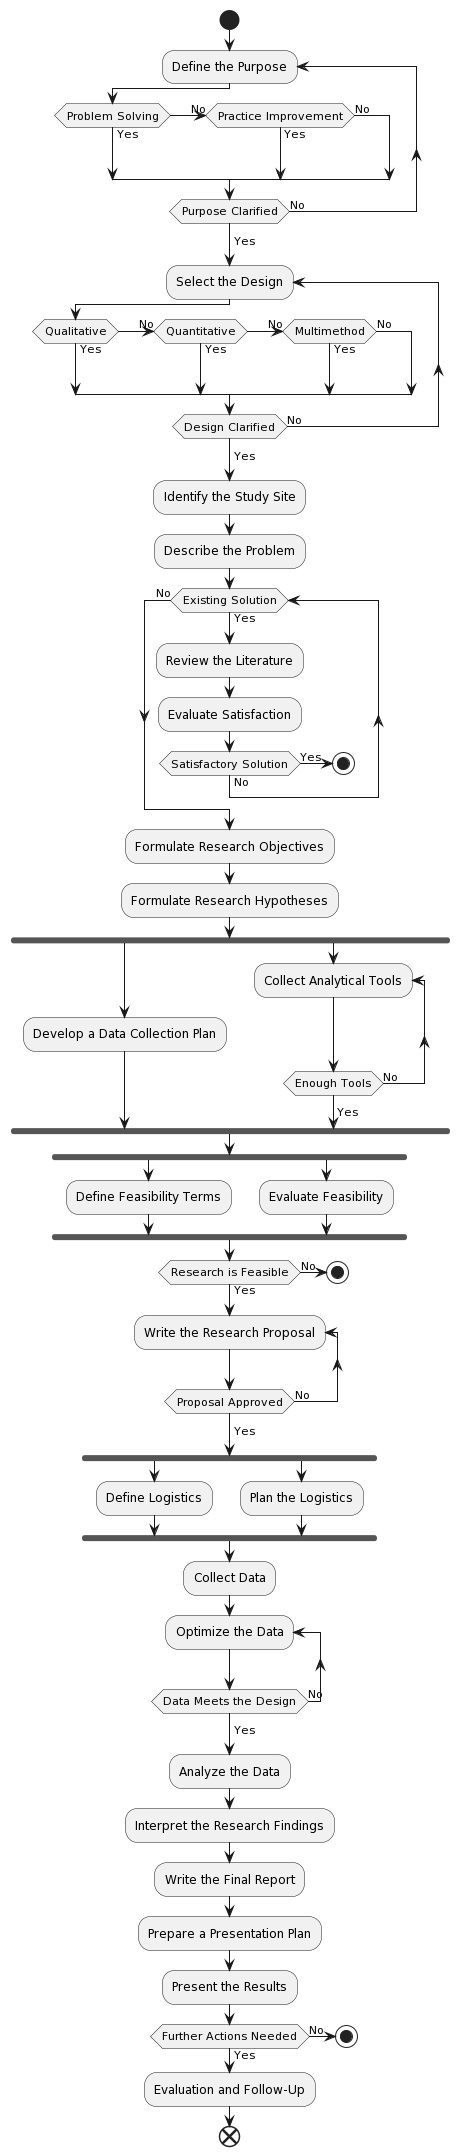

The diagram above was rendered by PlantUML. Its source (embedded in the PNG):
@startuml
start
repeat :Define the Purpose;
    if (Problem Solving) then (Yes)
    (No) elseif (Practice Improvement) then (Yes)
    else (No)
    endif
repeat while (Purpose Clarified) is (No)
->Yes;
repeat :Select the Design;
    if (Qualitative) then (Yes)
    (No) elseif (Quantitative) then (Yes)
    (No) elseif (Multimethod) then (Yes)
    else (No)
    endif
repeat while (Design Clarified) is (No)
->Yes;
:Identify the Study Site;
:Describe the Problem;
while (Existing Solution) is (Yes)
    :Review the Literature;
    :Evaluate Satisfaction;
    if (Satisfactory Solution) then (Yes)
        stop
    else (No)
    endif
endwhile (No)
:Formulate Research Objectives;
:Formulate Research Hypotheses;
fork
    :Develop a Data Collection Plan;
fork again
    repeat :Collect Analytical Tools;
    repeat while (Enough Tools) is (No)
    ->Yes;
endfork
fork
    :Define Feasibility Terms;
fork again
    :Evaluate Feasibility;
endfork
if (Research is Feasible) then (Yes)
else (No)
    stop
endif
repeat :Write the Research Proposal;
repeat while (Proposal Approved) is (No)
->Yes;
fork
    :Define Logistics;
fork again
    :Plan the Logistics;
endfork
:Collect Data;
repeat :Optimize the Data;
repeat while (Data Meets the Design) is (No)
->Yes;
:Analyze the Data;
:Interpret the Research Findings;
:Write the Final Report;
:Prepare a Presentation Plan;
:Present the Results;
if (Further Actions Needed) then (Yes)
    :Evaluation and Follow-Up;
    end
else (No)
    stop
endif
@enduml